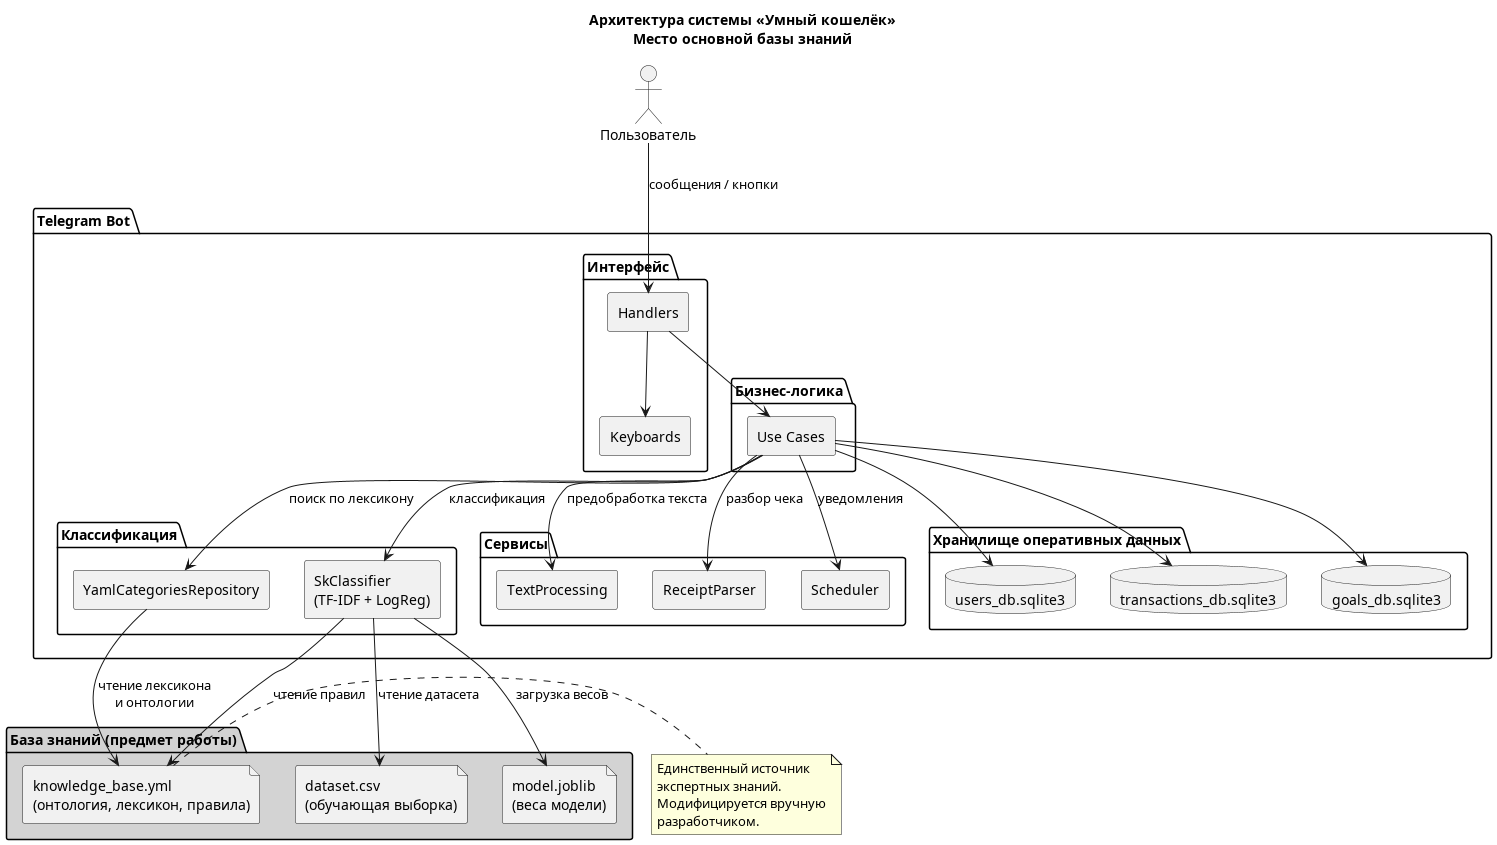

The diagram above was rendered by PlantUML. Its source (embedded in the PNG):
@startuml
skinparam componentStyle rectangle
skinparam defaultFontName Arial
skinparam backgroundColor white

title Архитектура системы «Умный кошелёк»\nМесто основной базы знаний

actor "Пользователь" as User

package "Telegram Bot" {

    package "Интерфейс" {
        [Handlers] as H
        [Keyboards] as K
    }

    package "Бизнес-логика" {
        [Use Cases] as UC
    }

    package "Классификация" {
        [YamlCategoriesRepository] as YCR
        [SkClassifier\n(TF-IDF + LogReg)] as ML
    }

    package "Сервисы" {
        [TextProcessing] as TP
        [ReceiptParser] as RP
        [Scheduler] as SC
    }

    package "Хранилище оперативных данных" {
        database "users_db.sqlite3" as UDB
        database "transactions_db.sqlite3" as TDB
        database "goals_db.sqlite3" as GDB
    }
}

package "База знаний (предмет работы)" #LightGray {
    file "knowledge_base.yml\n(онтология, лексикон, правила)" as KB
    file "dataset.csv\n(обучающая выборка)" as DS
    file "model.joblib\n(веса модели)" as MJ
}

User --> H : сообщения / кнопки
H --> UC
H --> K
UC --> YCR : поиск по лексикону
UC --> ML : классификация
UC --> TP : предобработка текста
UC --> RP : разбор чека
UC --> SC : уведомления
UC --> UDB
UC --> TDB
UC --> GDB

YCR --> KB : чтение лексикона\nи онтологии
ML --> KB : чтение правил
ML --> DS : чтение датасета
ML --> MJ : загрузка весов

note right of KB
  Единственный источник
  экспертных знаний.
  Модифицируется вручную
  разработчиком.
end note

@enduml